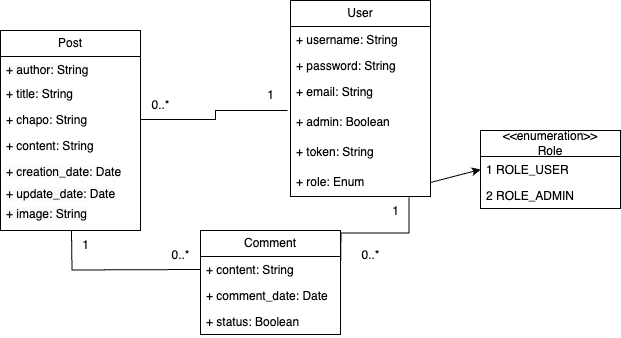

The diagram above was exported from draw.io. Its source (the exported page's mxGraphModel, read from the mxfile embedded in the PNG):
<mxGraphModel dx="995" dy="616" grid="1" gridSize="10" guides="1" tooltips="1" connect="1" arrows="1" fold="1" page="1" pageScale="1" pageWidth="827" pageHeight="1169" math="0" shadow="0">
  <root>
    <mxCell id="WIyWlLk6GJQsqaUBKTNV-0" />
    <mxCell id="WIyWlLk6GJQsqaUBKTNV-1" parent="WIyWlLk6GJQsqaUBKTNV-0" />
    <mxCell id="zZLfaBXU_ANWHd1YKN2c-0" value="User" style="swimlane;fontStyle=0;childLayout=stackLayout;horizontal=1;startSize=26;fillColor=none;horizontalStack=0;resizeParent=1;resizeParentMax=0;resizeLast=0;collapsible=1;marginBottom=0;whiteSpace=wrap;html=1;" parent="WIyWlLk6GJQsqaUBKTNV-1" vertex="1">
      <mxGeometry x="400" y="120" width="140" height="196" as="geometry" />
    </mxCell>
    <mxCell id="zZLfaBXU_ANWHd1YKN2c-1" value="+ username: String" style="text;strokeColor=none;fillColor=none;align=left;verticalAlign=top;spacingLeft=4;spacingRight=4;overflow=hidden;rotatable=0;points=[[0,0.5],[1,0.5]];portConstraint=eastwest;whiteSpace=wrap;html=1;" parent="zZLfaBXU_ANWHd1YKN2c-0" vertex="1">
      <mxGeometry y="26" width="140" height="26" as="geometry" />
    </mxCell>
    <mxCell id="zZLfaBXU_ANWHd1YKN2c-6" value="+ password: String" style="text;strokeColor=none;fillColor=none;align=left;verticalAlign=top;spacingLeft=4;spacingRight=4;overflow=hidden;rotatable=0;points=[[0,0.5],[1,0.5]];portConstraint=eastwest;whiteSpace=wrap;html=1;" parent="zZLfaBXU_ANWHd1YKN2c-0" vertex="1">
      <mxGeometry y="52" width="140" height="26" as="geometry" />
    </mxCell>
    <mxCell id="zZLfaBXU_ANWHd1YKN2c-5" value="+ email: String" style="text;strokeColor=none;fillColor=none;align=left;verticalAlign=top;spacingLeft=4;spacingRight=4;overflow=hidden;rotatable=0;points=[[0,0.5],[1,0.5]];portConstraint=eastwest;whiteSpace=wrap;html=1;" parent="zZLfaBXU_ANWHd1YKN2c-0" vertex="1">
      <mxGeometry y="78" width="140" height="30" as="geometry" />
    </mxCell>
    <mxCell id="vLlqMzL9-795kLqA-j6i-8" value="+ admin: Boolean" style="text;strokeColor=none;fillColor=none;align=left;verticalAlign=top;spacingLeft=4;spacingRight=4;overflow=hidden;rotatable=0;points=[[0,0.5],[1,0.5]];portConstraint=eastwest;whiteSpace=wrap;html=1;" parent="zZLfaBXU_ANWHd1YKN2c-0" vertex="1">
      <mxGeometry y="108" width="140" height="30" as="geometry" />
    </mxCell>
    <mxCell id="vLlqMzL9-795kLqA-j6i-9" value="+ token: String" style="text;strokeColor=none;fillColor=none;align=left;verticalAlign=top;spacingLeft=4;spacingRight=4;overflow=hidden;rotatable=0;points=[[0,0.5],[1,0.5]];portConstraint=eastwest;whiteSpace=wrap;html=1;" parent="zZLfaBXU_ANWHd1YKN2c-0" vertex="1">
      <mxGeometry y="138" width="140" height="30" as="geometry" />
    </mxCell>
    <mxCell id="zZLfaBXU_ANWHd1YKN2c-4" value="+ role: Enum" style="text;strokeColor=none;fillColor=none;align=left;verticalAlign=top;spacingLeft=4;spacingRight=4;overflow=hidden;rotatable=0;points=[[0,0.5],[1,0.5]];portConstraint=eastwest;whiteSpace=wrap;html=1;" parent="zZLfaBXU_ANWHd1YKN2c-0" vertex="1">
      <mxGeometry y="168" width="140" height="28" as="geometry" />
    </mxCell>
    <mxCell id="zZLfaBXU_ANWHd1YKN2c-7" value="&amp;lt;&amp;lt;enumeration&amp;gt;&amp;gt;&lt;br&gt;Role" style="swimlane;fontStyle=0;childLayout=stackLayout;horizontal=1;startSize=26;fillColor=none;horizontalStack=0;resizeParent=1;resizeParentMax=0;resizeLast=0;collapsible=1;marginBottom=0;whiteSpace=wrap;html=1;" parent="WIyWlLk6GJQsqaUBKTNV-1" vertex="1">
      <mxGeometry x="590" y="250" width="140" height="78" as="geometry" />
    </mxCell>
    <mxCell id="zZLfaBXU_ANWHd1YKN2c-8" value="1 ROLE_USER" style="text;strokeColor=none;fillColor=none;align=left;verticalAlign=top;spacingLeft=4;spacingRight=4;overflow=hidden;rotatable=0;points=[[0,0.5],[1,0.5]];portConstraint=eastwest;whiteSpace=wrap;html=1;" parent="zZLfaBXU_ANWHd1YKN2c-7" vertex="1">
      <mxGeometry y="26" width="140" height="26" as="geometry" />
    </mxCell>
    <mxCell id="zZLfaBXU_ANWHd1YKN2c-9" value="2 ROLE_ADMIN" style="text;strokeColor=none;fillColor=none;align=left;verticalAlign=top;spacingLeft=4;spacingRight=4;overflow=hidden;rotatable=0;points=[[0,0.5],[1,0.5]];portConstraint=eastwest;whiteSpace=wrap;html=1;" parent="zZLfaBXU_ANWHd1YKN2c-7" vertex="1">
      <mxGeometry y="52" width="140" height="26" as="geometry" />
    </mxCell>
    <mxCell id="zZLfaBXU_ANWHd1YKN2c-11" value="" style="endArrow=classic;html=1;rounded=0;exitX=1;exitY=0.5;exitDx=0;exitDy=0;entryX=0;entryY=0.5;entryDx=0;entryDy=0;" parent="WIyWlLk6GJQsqaUBKTNV-1" source="zZLfaBXU_ANWHd1YKN2c-4" target="zZLfaBXU_ANWHd1YKN2c-8" edge="1">
      <mxGeometry width="50" height="50" relative="1" as="geometry">
        <mxPoint x="340" y="530" as="sourcePoint" />
        <mxPoint x="390" y="480" as="targetPoint" />
      </mxGeometry>
    </mxCell>
    <mxCell id="zZLfaBXU_ANWHd1YKN2c-12" value="Post" style="swimlane;fontStyle=0;childLayout=stackLayout;horizontal=1;startSize=26;fillColor=none;horizontalStack=0;resizeParent=1;resizeParentMax=0;resizeLast=0;collapsible=1;marginBottom=0;whiteSpace=wrap;html=1;" parent="WIyWlLk6GJQsqaUBKTNV-1" vertex="1">
      <mxGeometry x="110" y="150" width="140" height="200" as="geometry" />
    </mxCell>
    <mxCell id="zZLfaBXU_ANWHd1YKN2c-20" value="&lt;span style=&quot;color: rgb(0, 0, 0); font-family: Helvetica; font-size: 12px; font-style: normal; font-variant-ligatures: normal; font-variant-caps: normal; font-weight: 400; letter-spacing: normal; orphans: 2; text-align: left; text-indent: 0px; text-transform: none; widows: 2; word-spacing: 0px; -webkit-text-stroke-width: 0px; background-color: rgb(251, 251, 251); text-decoration-thickness: initial; text-decoration-style: initial; text-decoration-color: initial; float: none; display: inline !important;&quot;&gt;+ author: String&lt;/span&gt;" style="text;strokeColor=none;fillColor=none;align=left;verticalAlign=top;spacingLeft=4;spacingRight=4;overflow=hidden;rotatable=0;points=[[0,0.5],[1,0.5]];portConstraint=eastwest;whiteSpace=wrap;html=1;" parent="zZLfaBXU_ANWHd1YKN2c-12" vertex="1">
      <mxGeometry y="26" width="140" height="24" as="geometry" />
    </mxCell>
    <mxCell id="zZLfaBXU_ANWHd1YKN2c-13" value="+ title: String" style="text;strokeColor=none;fillColor=none;align=left;verticalAlign=top;spacingLeft=4;spacingRight=4;overflow=hidden;rotatable=0;points=[[0,0.5],[1,0.5]];portConstraint=eastwest;whiteSpace=wrap;html=1;" parent="zZLfaBXU_ANWHd1YKN2c-12" vertex="1">
      <mxGeometry y="50" width="140" height="26" as="geometry" />
    </mxCell>
    <mxCell id="zZLfaBXU_ANWHd1YKN2c-21" value="+ chapo: String" style="text;strokeColor=none;fillColor=none;align=left;verticalAlign=top;spacingLeft=4;spacingRight=4;overflow=hidden;rotatable=0;points=[[0,0.5],[1,0.5]];portConstraint=eastwest;whiteSpace=wrap;html=1;" parent="zZLfaBXU_ANWHd1YKN2c-12" vertex="1">
      <mxGeometry y="76" width="140" height="26" as="geometry" />
    </mxCell>
    <mxCell id="zZLfaBXU_ANWHd1YKN2c-14" value="+ content: String" style="text;strokeColor=none;fillColor=none;align=left;verticalAlign=top;spacingLeft=4;spacingRight=4;overflow=hidden;rotatable=0;points=[[0,0.5],[1,0.5]];portConstraint=eastwest;whiteSpace=wrap;html=1;" parent="zZLfaBXU_ANWHd1YKN2c-12" vertex="1">
      <mxGeometry y="102" width="140" height="26" as="geometry" />
    </mxCell>
    <mxCell id="zZLfaBXU_ANWHd1YKN2c-15" value="&lt;meta charset=&quot;utf-8&quot;&gt;&lt;span style=&quot;color: rgb(0, 0, 0); font-family: Helvetica; font-size: 12px; font-style: normal; font-variant-ligatures: normal; font-variant-caps: normal; font-weight: 400; letter-spacing: normal; orphans: 2; text-align: left; text-indent: 0px; text-transform: none; widows: 2; word-spacing: 0px; -webkit-text-stroke-width: 0px; background-color: rgb(251, 251, 251); text-decoration-thickness: initial; text-decoration-style: initial; text-decoration-color: initial; float: none; display: inline !important;&quot;&gt;+ creation_date: Date&lt;/span&gt;" style="text;strokeColor=none;fillColor=none;align=left;verticalAlign=top;spacingLeft=4;spacingRight=4;overflow=hidden;rotatable=0;points=[[0,0.5],[1,0.5]];portConstraint=eastwest;whiteSpace=wrap;html=1;" parent="zZLfaBXU_ANWHd1YKN2c-12" vertex="1">
      <mxGeometry y="128" width="140" height="22" as="geometry" />
    </mxCell>
    <mxCell id="zZLfaBXU_ANWHd1YKN2c-22" style="edgeStyle=orthogonalEdgeStyle;rounded=0;orthogonalLoop=1;jettySize=auto;html=1;exitX=1;exitY=0.5;exitDx=0;exitDy=0;" parent="zZLfaBXU_ANWHd1YKN2c-12" source="zZLfaBXU_ANWHd1YKN2c-13" target="zZLfaBXU_ANWHd1YKN2c-13" edge="1">
      <mxGeometry relative="1" as="geometry" />
    </mxCell>
    <mxCell id="vLlqMzL9-795kLqA-j6i-0" value="&lt;span style=&quot;color: rgb(0, 0, 0); font-family: Helvetica; font-size: 12px; font-style: normal; font-variant-ligatures: normal; font-variant-caps: normal; font-weight: 400; letter-spacing: normal; orphans: 2; text-align: left; text-indent: 0px; text-transform: none; widows: 2; word-spacing: 0px; -webkit-text-stroke-width: 0px; background-color: rgb(251, 251, 251); text-decoration-thickness: initial; text-decoration-style: initial; text-decoration-color: initial; float: none; display: inline !important;&quot;&gt;+ update_date: Date&lt;/span&gt;" style="text;strokeColor=none;fillColor=none;align=left;verticalAlign=top;spacingLeft=4;spacingRight=4;overflow=hidden;rotatable=0;points=[[0,0.5],[1,0.5]];portConstraint=eastwest;whiteSpace=wrap;html=1;" parent="zZLfaBXU_ANWHd1YKN2c-12" vertex="1">
      <mxGeometry y="150" width="140" height="20" as="geometry" />
    </mxCell>
    <mxCell id="vLlqMzL9-795kLqA-j6i-4" value="&lt;span style=&quot;color: rgb(0, 0, 0); font-family: Helvetica; font-size: 12px; font-style: normal; font-variant-ligatures: normal; font-variant-caps: normal; font-weight: 400; letter-spacing: normal; orphans: 2; text-align: left; text-indent: 0px; text-transform: none; widows: 2; word-spacing: 0px; -webkit-text-stroke-width: 0px; background-color: rgb(251, 251, 251); text-decoration-thickness: initial; text-decoration-style: initial; text-decoration-color: initial; float: none; display: inline !important;&quot;&gt;+ image: String&lt;/span&gt;" style="text;strokeColor=none;fillColor=none;align=left;verticalAlign=top;spacingLeft=4;spacingRight=4;overflow=hidden;rotatable=0;points=[[0,0.5],[1,0.5]];portConstraint=eastwest;whiteSpace=wrap;html=1;" parent="zZLfaBXU_ANWHd1YKN2c-12" vertex="1">
      <mxGeometry y="170" width="140" height="30" as="geometry" />
    </mxCell>
    <mxCell id="zZLfaBXU_ANWHd1YKN2c-16" value="Comment" style="swimlane;fontStyle=0;childLayout=stackLayout;horizontal=1;startSize=26;fillColor=none;horizontalStack=0;resizeParent=1;resizeParentMax=0;resizeLast=0;collapsible=1;marginBottom=0;whiteSpace=wrap;html=1;" parent="WIyWlLk6GJQsqaUBKTNV-1" vertex="1">
      <mxGeometry x="310" y="350" width="140" height="104" as="geometry" />
    </mxCell>
    <mxCell id="zZLfaBXU_ANWHd1YKN2c-23" value="+ content: String" style="text;strokeColor=none;fillColor=none;align=left;verticalAlign=top;spacingLeft=4;spacingRight=4;overflow=hidden;rotatable=0;points=[[0,0.5],[1,0.5]];portConstraint=eastwest;whiteSpace=wrap;html=1;" parent="zZLfaBXU_ANWHd1YKN2c-16" vertex="1">
      <mxGeometry y="26" width="140" height="26" as="geometry" />
    </mxCell>
    <mxCell id="zZLfaBXU_ANWHd1YKN2c-18" value="+ comment_date: Date" style="text;strokeColor=none;fillColor=none;align=left;verticalAlign=top;spacingLeft=4;spacingRight=4;overflow=hidden;rotatable=0;points=[[0,0.5],[1,0.5]];portConstraint=eastwest;whiteSpace=wrap;html=1;" parent="zZLfaBXU_ANWHd1YKN2c-16" vertex="1">
      <mxGeometry y="52" width="140" height="26" as="geometry" />
    </mxCell>
    <mxCell id="vLlqMzL9-795kLqA-j6i-3" value="+ status: Boolean" style="text;strokeColor=none;fillColor=none;align=left;verticalAlign=top;spacingLeft=4;spacingRight=4;overflow=hidden;rotatable=0;points=[[0,0.5],[1,0.5]];portConstraint=eastwest;whiteSpace=wrap;html=1;" parent="zZLfaBXU_ANWHd1YKN2c-16" vertex="1">
      <mxGeometry y="78" width="140" height="26" as="geometry" />
    </mxCell>
    <mxCell id="zZLfaBXU_ANWHd1YKN2c-29" style="edgeStyle=orthogonalEdgeStyle;rounded=0;orthogonalLoop=1;jettySize=auto;html=1;exitX=1;exitY=0.5;exitDx=0;exitDy=0;endArrow=none;endFill=0;entryX=-0.021;entryY=0.067;entryDx=0;entryDy=0;entryPerimeter=0;" parent="WIyWlLk6GJQsqaUBKTNV-1" source="zZLfaBXU_ANWHd1YKN2c-21" target="vLlqMzL9-795kLqA-j6i-8" edge="1">
      <mxGeometry relative="1" as="geometry">
        <mxPoint x="380" y="230" as="targetPoint" />
      </mxGeometry>
    </mxCell>
    <mxCell id="zZLfaBXU_ANWHd1YKN2c-30" style="edgeStyle=orthogonalEdgeStyle;rounded=0;orthogonalLoop=1;jettySize=auto;html=1;exitX=0;exitY=0.5;exitDx=0;exitDy=0;endArrow=none;endFill=0;" parent="WIyWlLk6GJQsqaUBKTNV-1" edge="1">
      <mxGeometry relative="1" as="geometry">
        <mxPoint x="181" y="350" as="targetPoint" />
        <mxPoint x="310" y="389" as="sourcePoint" />
      </mxGeometry>
    </mxCell>
    <mxCell id="zZLfaBXU_ANWHd1YKN2c-32" value="1" style="text;html=1;align=center;verticalAlign=middle;resizable=0;points=[];autosize=1;strokeColor=none;fillColor=none;" parent="WIyWlLk6GJQsqaUBKTNV-1" vertex="1">
      <mxGeometry x="365" y="200" width="30" height="30" as="geometry" />
    </mxCell>
    <mxCell id="zZLfaBXU_ANWHd1YKN2c-33" value="0..*" style="text;html=1;align=center;verticalAlign=middle;resizable=0;points=[];autosize=1;strokeColor=none;fillColor=none;" parent="WIyWlLk6GJQsqaUBKTNV-1" vertex="1">
      <mxGeometry x="250" y="210" width="40" height="30" as="geometry" />
    </mxCell>
    <mxCell id="zZLfaBXU_ANWHd1YKN2c-34" value="0..*" style="text;html=1;align=center;verticalAlign=middle;resizable=0;points=[];autosize=1;strokeColor=none;fillColor=none;" parent="WIyWlLk6GJQsqaUBKTNV-1" vertex="1">
      <mxGeometry x="270" y="360" width="40" height="30" as="geometry" />
    </mxCell>
    <mxCell id="zZLfaBXU_ANWHd1YKN2c-35" style="edgeStyle=orthogonalEdgeStyle;rounded=0;orthogonalLoop=1;jettySize=auto;html=1;exitX=1;exitY=0.5;exitDx=0;exitDy=0;entryX=0.846;entryY=1.029;entryDx=0;entryDy=0;entryPerimeter=0;endArrow=none;endFill=0;" parent="WIyWlLk6GJQsqaUBKTNV-1" target="zZLfaBXU_ANWHd1YKN2c-4" edge="1">
      <mxGeometry relative="1" as="geometry">
        <mxPoint x="450" y="389" as="sourcePoint" />
      </mxGeometry>
    </mxCell>
    <mxCell id="zZLfaBXU_ANWHd1YKN2c-36" value="1" style="text;html=1;align=center;verticalAlign=middle;resizable=0;points=[];autosize=1;strokeColor=none;fillColor=none;" parent="WIyWlLk6GJQsqaUBKTNV-1" vertex="1">
      <mxGeometry x="490" y="316" width="30" height="30" as="geometry" />
    </mxCell>
    <mxCell id="zZLfaBXU_ANWHd1YKN2c-37" value="0..*" style="text;html=1;align=center;verticalAlign=middle;resizable=0;points=[];autosize=1;strokeColor=none;fillColor=none;" parent="WIyWlLk6GJQsqaUBKTNV-1" vertex="1">
      <mxGeometry x="460" y="360" width="40" height="30" as="geometry" />
    </mxCell>
    <mxCell id="zZLfaBXU_ANWHd1YKN2c-38" value="1" style="text;html=1;align=center;verticalAlign=middle;resizable=0;points=[];autosize=1;strokeColor=none;fillColor=none;" parent="WIyWlLk6GJQsqaUBKTNV-1" vertex="1">
      <mxGeometry x="180" y="350" width="30" height="30" as="geometry" />
    </mxCell>
  </root>
</mxGraphModel>